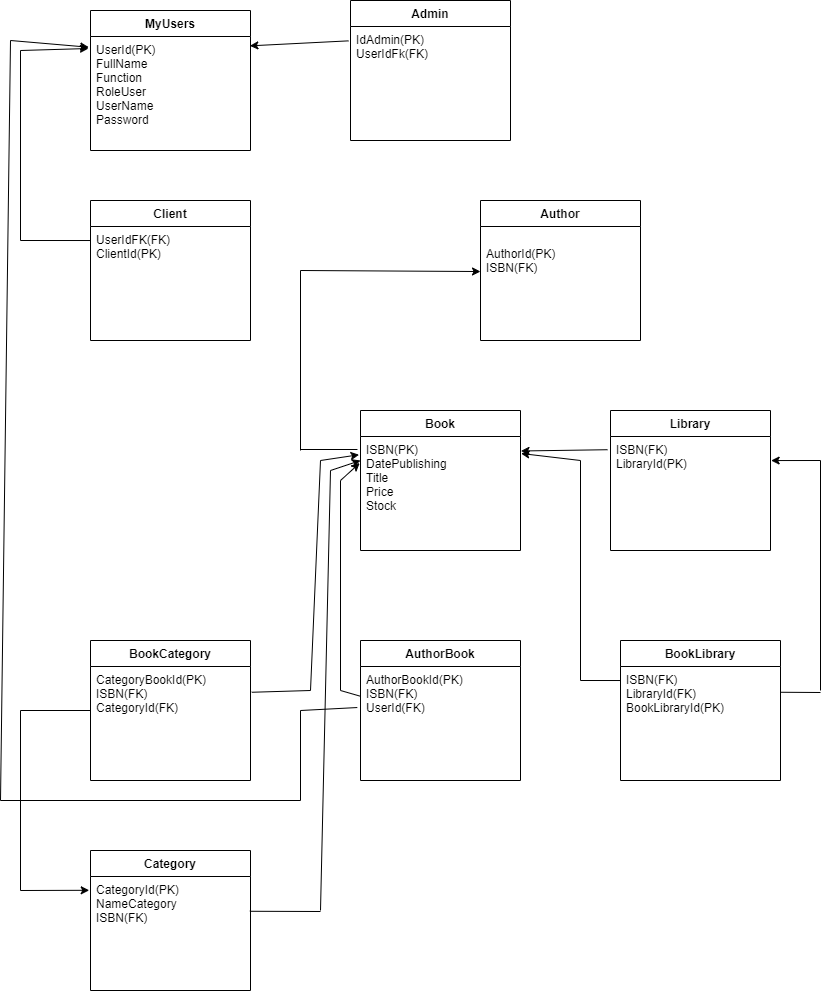

The diagram above was exported from draw.io. Its source (the exported page's mxGraphModel, read from the mxfile embedded in the PNG):
<mxGraphModel dx="868" dy="482" grid="1" gridSize="10" guides="1" tooltips="1" connect="1" arrows="1" fold="1" page="1" pageScale="1" pageWidth="850" pageHeight="1100" math="0" shadow="0">
  <root>
    <mxCell id="0" />
    <mxCell id="1" parent="0" />
    <mxCell id="03LZfqnCLOEhSXHuK1PF-1" value="MyUsers" style="swimlane;fontStyle=1;align=center;verticalAlign=top;childLayout=stackLayout;horizontal=1;startSize=26;horizontalStack=0;resizeParent=1;resizeParentMax=0;resizeLast=0;collapsible=1;marginBottom=0;" parent="1" vertex="1">
      <mxGeometry x="110" y="70" width="160" height="140" as="geometry" />
    </mxCell>
    <mxCell id="03LZfqnCLOEhSXHuK1PF-2" value="UserId(PK)&#10;FullName&#10;Function&#10;RoleUser&#10;UserName&#10;Password&#10;" style="text;strokeColor=none;fillColor=none;align=left;verticalAlign=top;spacingLeft=4;spacingRight=4;overflow=hidden;rotatable=0;points=[[0,0.5],[1,0.5]];portConstraint=eastwest;" parent="03LZfqnCLOEhSXHuK1PF-1" vertex="1">
      <mxGeometry y="26" width="160" height="114" as="geometry" />
    </mxCell>
    <mxCell id="cqmma0F6oz6d0mcMf6tc-5" value="Admin" style="swimlane;fontStyle=1;align=center;verticalAlign=top;childLayout=stackLayout;horizontal=1;startSize=26;horizontalStack=0;resizeParent=1;resizeParentMax=0;resizeLast=0;collapsible=1;marginBottom=0;" parent="1" vertex="1">
      <mxGeometry x="370" y="60" width="160" height="140" as="geometry" />
    </mxCell>
    <mxCell id="cqmma0F6oz6d0mcMf6tc-6" value="IdAdmin(PK)&#10;UserIdFk(FK)&#10;" style="text;strokeColor=none;fillColor=none;align=left;verticalAlign=top;spacingLeft=4;spacingRight=4;overflow=hidden;rotatable=0;points=[[0,0.5],[1,0.5]];portConstraint=eastwest;" parent="cqmma0F6oz6d0mcMf6tc-5" vertex="1">
      <mxGeometry y="26" width="160" height="114" as="geometry" />
    </mxCell>
    <mxCell id="cqmma0F6oz6d0mcMf6tc-7" value="Client" style="swimlane;fontStyle=1;align=center;verticalAlign=top;childLayout=stackLayout;horizontal=1;startSize=26;horizontalStack=0;resizeParent=1;resizeParentMax=0;resizeLast=0;collapsible=1;marginBottom=0;" parent="1" vertex="1">
      <mxGeometry x="110" y="260" width="160" height="140" as="geometry" />
    </mxCell>
    <mxCell id="cqmma0F6oz6d0mcMf6tc-8" value="UserIdFK(FK)&#10;ClientId(PK)&#10;" style="text;strokeColor=none;fillColor=none;align=left;verticalAlign=top;spacingLeft=4;spacingRight=4;overflow=hidden;rotatable=0;points=[[0,0.5],[1,0.5]];portConstraint=eastwest;" parent="cqmma0F6oz6d0mcMf6tc-7" vertex="1">
      <mxGeometry y="26" width="160" height="114" as="geometry" />
    </mxCell>
    <mxCell id="cqmma0F6oz6d0mcMf6tc-13" value="Book" style="swimlane;fontStyle=1;align=center;verticalAlign=top;childLayout=stackLayout;horizontal=1;startSize=26;horizontalStack=0;resizeParent=1;resizeParentMax=0;resizeLast=0;collapsible=1;marginBottom=0;" parent="1" vertex="1">
      <mxGeometry x="380" y="470" width="160" height="140" as="geometry" />
    </mxCell>
    <mxCell id="cqmma0F6oz6d0mcMf6tc-14" value="ISBN(PK)&#10;DatePublishing&#10;Title&#10;Price&#10;Stock&#10;&#10;&#10;" style="text;strokeColor=none;fillColor=none;align=left;verticalAlign=top;spacingLeft=4;spacingRight=4;overflow=hidden;rotatable=0;points=[[0,0.5],[1,0.5]];portConstraint=eastwest;" parent="cqmma0F6oz6d0mcMf6tc-13" vertex="1">
      <mxGeometry y="26" width="160" height="114" as="geometry" />
    </mxCell>
    <mxCell id="auN3orFEH6RyGJkf1dOX-1" value="BookCategory" style="swimlane;fontStyle=1;align=center;verticalAlign=top;childLayout=stackLayout;horizontal=1;startSize=26;horizontalStack=0;resizeParent=1;resizeParentMax=0;resizeLast=0;collapsible=1;marginBottom=0;" parent="1" vertex="1">
      <mxGeometry x="110" y="700" width="160" height="140" as="geometry" />
    </mxCell>
    <mxCell id="auN3orFEH6RyGJkf1dOX-2" value="CategoryBookId(PK)&#10;ISBN(FK)&#10;CategoryId(FK)" style="text;strokeColor=none;fillColor=none;align=left;verticalAlign=top;spacingLeft=4;spacingRight=4;overflow=hidden;rotatable=0;points=[[0,0.5],[1,0.5]];portConstraint=eastwest;" parent="auN3orFEH6RyGJkf1dOX-1" vertex="1">
      <mxGeometry y="26" width="160" height="114" as="geometry" />
    </mxCell>
    <mxCell id="auN3orFEH6RyGJkf1dOX-42" value="" style="endArrow=none;html=1;" parent="auN3orFEH6RyGJkf1dOX-1" edge="1">
      <mxGeometry width="50" height="50" relative="1" as="geometry">
        <mxPoint x="-90" y="160" as="sourcePoint" />
        <mxPoint x="210" y="160" as="targetPoint" />
      </mxGeometry>
    </mxCell>
    <mxCell id="auN3orFEH6RyGJkf1dOX-3" value="AuthorBook" style="swimlane;fontStyle=1;align=center;verticalAlign=top;childLayout=stackLayout;horizontal=1;startSize=26;horizontalStack=0;resizeParent=1;resizeParentMax=0;resizeLast=0;collapsible=1;marginBottom=0;" parent="1" vertex="1">
      <mxGeometry x="380" y="700" width="160" height="140" as="geometry" />
    </mxCell>
    <mxCell id="auN3orFEH6RyGJkf1dOX-4" value="AuthorBookId(PK)&#10;ISBN(FK)&#10;UserId(FK)&#10;&#10;" style="text;strokeColor=none;fillColor=none;align=left;verticalAlign=top;spacingLeft=4;spacingRight=4;overflow=hidden;rotatable=0;points=[[0,0.5],[1,0.5]];portConstraint=eastwest;" parent="auN3orFEH6RyGJkf1dOX-3" vertex="1">
      <mxGeometry y="26" width="160" height="114" as="geometry" />
    </mxCell>
    <mxCell id="auN3orFEH6RyGJkf1dOX-5" value="Category" style="swimlane;fontStyle=1;align=center;verticalAlign=top;childLayout=stackLayout;horizontal=1;startSize=26;horizontalStack=0;resizeParent=1;resizeParentMax=0;resizeLast=0;collapsible=1;marginBottom=0;" parent="1" vertex="1">
      <mxGeometry x="110" y="910" width="160" height="140" as="geometry" />
    </mxCell>
    <mxCell id="auN3orFEH6RyGJkf1dOX-6" value="CategoryId(PK)&#10;NameCategory&#10;ISBN(FK)" style="text;strokeColor=none;fillColor=none;align=left;verticalAlign=top;spacingLeft=4;spacingRight=4;overflow=hidden;rotatable=0;points=[[0,0.5],[1,0.5]];portConstraint=eastwest;" parent="auN3orFEH6RyGJkf1dOX-5" vertex="1">
      <mxGeometry y="26" width="160" height="114" as="geometry" />
    </mxCell>
    <mxCell id="auN3orFEH6RyGJkf1dOX-7" value="Library" style="swimlane;fontStyle=1;align=center;verticalAlign=top;childLayout=stackLayout;horizontal=1;startSize=26;horizontalStack=0;resizeParent=1;resizeParentMax=0;resizeLast=0;collapsible=1;marginBottom=0;" parent="1" vertex="1">
      <mxGeometry x="630" y="470" width="160" height="140" as="geometry" />
    </mxCell>
    <mxCell id="auN3orFEH6RyGJkf1dOX-50" value="" style="endArrow=classic;html=1;entryX=1.004;entryY=0.211;entryDx=0;entryDy=0;entryPerimeter=0;" parent="auN3orFEH6RyGJkf1dOX-7" target="auN3orFEH6RyGJkf1dOX-8" edge="1">
      <mxGeometry width="50" height="50" relative="1" as="geometry">
        <mxPoint x="210" y="50" as="sourcePoint" />
        <mxPoint x="200" y="40" as="targetPoint" />
      </mxGeometry>
    </mxCell>
    <mxCell id="auN3orFEH6RyGJkf1dOX-8" value="ISBN(FK)&#10;LibraryId(PK)&#10;&#10;" style="text;strokeColor=none;fillColor=none;align=left;verticalAlign=top;spacingLeft=4;spacingRight=4;overflow=hidden;rotatable=0;points=[[0,0.5],[1,0.5]];portConstraint=eastwest;" parent="auN3orFEH6RyGJkf1dOX-7" vertex="1">
      <mxGeometry y="26" width="160" height="114" as="geometry" />
    </mxCell>
    <mxCell id="auN3orFEH6RyGJkf1dOX-9" value="BookLibrary" style="swimlane;fontStyle=1;align=center;verticalAlign=top;childLayout=stackLayout;horizontal=1;startSize=26;horizontalStack=0;resizeParent=1;resizeParentMax=0;resizeLast=0;collapsible=1;marginBottom=0;" parent="1" vertex="1">
      <mxGeometry x="640" y="700" width="160" height="140" as="geometry" />
    </mxCell>
    <mxCell id="auN3orFEH6RyGJkf1dOX-10" value="ISBN(FK)&#10;LibraryId(FK)&#10;BookLibraryId(PK)&#10;&#10;" style="text;strokeColor=none;fillColor=none;align=left;verticalAlign=top;spacingLeft=4;spacingRight=4;overflow=hidden;rotatable=0;points=[[0,0.5],[1,0.5]];portConstraint=eastwest;" parent="auN3orFEH6RyGJkf1dOX-9" vertex="1">
      <mxGeometry y="26" width="160" height="114" as="geometry" />
    </mxCell>
    <mxCell id="auN3orFEH6RyGJkf1dOX-11" value="" style="endArrow=none;html=1;entryX=0;entryY=0.123;entryDx=0;entryDy=0;entryPerimeter=0;" parent="1" target="cqmma0F6oz6d0mcMf6tc-8" edge="1">
      <mxGeometry width="50" height="50" relative="1" as="geometry">
        <mxPoint x="40" y="300" as="sourcePoint" />
        <mxPoint x="70" y="270" as="targetPoint" />
      </mxGeometry>
    </mxCell>
    <mxCell id="auN3orFEH6RyGJkf1dOX-12" value="" style="endArrow=none;html=1;" parent="1" edge="1">
      <mxGeometry width="50" height="50" relative="1" as="geometry">
        <mxPoint x="40" y="300" as="sourcePoint" />
        <mxPoint x="40" y="110" as="targetPoint" />
      </mxGeometry>
    </mxCell>
    <mxCell id="auN3orFEH6RyGJkf1dOX-13" value="" style="endArrow=classic;html=1;" parent="1" edge="1">
      <mxGeometry width="50" height="50" relative="1" as="geometry">
        <mxPoint x="40" y="110" as="sourcePoint" />
        <mxPoint x="108" y="108" as="targetPoint" />
      </mxGeometry>
    </mxCell>
    <mxCell id="auN3orFEH6RyGJkf1dOX-15" value="" style="endArrow=classic;html=1;exitX=-0.013;exitY=0.126;exitDx=0;exitDy=0;exitPerimeter=0;entryX=0.996;entryY=0.082;entryDx=0;entryDy=0;entryPerimeter=0;" parent="1" source="cqmma0F6oz6d0mcMf6tc-6" target="03LZfqnCLOEhSXHuK1PF-2" edge="1">
      <mxGeometry width="50" height="50" relative="1" as="geometry">
        <mxPoint x="290" y="120" as="sourcePoint" />
        <mxPoint x="340" y="70" as="targetPoint" />
      </mxGeometry>
    </mxCell>
    <mxCell id="auN3orFEH6RyGJkf1dOX-24" value="" style="endArrow=classic;html=1;exitX=-0.019;exitY=0.116;exitDx=0;exitDy=0;exitPerimeter=0;entryX=1.003;entryY=0.127;entryDx=0;entryDy=0;entryPerimeter=0;" parent="1" source="auN3orFEH6RyGJkf1dOX-8" target="cqmma0F6oz6d0mcMf6tc-14" edge="1">
      <mxGeometry width="50" height="50" relative="1" as="geometry">
        <mxPoint x="550" y="520" as="sourcePoint" />
        <mxPoint x="600" y="470" as="targetPoint" />
      </mxGeometry>
    </mxCell>
    <mxCell id="auN3orFEH6RyGJkf1dOX-25" value="" style="endArrow=none;html=1;exitX=1.008;exitY=0.226;exitDx=0;exitDy=0;exitPerimeter=0;" parent="1" source="auN3orFEH6RyGJkf1dOX-2" edge="1">
      <mxGeometry width="50" height="50" relative="1" as="geometry">
        <mxPoint x="300" y="750" as="sourcePoint" />
        <mxPoint x="330" y="750" as="targetPoint" />
      </mxGeometry>
    </mxCell>
    <mxCell id="auN3orFEH6RyGJkf1dOX-28" value="" style="endArrow=none;html=1;" parent="1" edge="1">
      <mxGeometry width="50" height="50" relative="1" as="geometry">
        <mxPoint x="330" y="750" as="sourcePoint" />
        <mxPoint x="340" y="520" as="targetPoint" />
      </mxGeometry>
    </mxCell>
    <mxCell id="auN3orFEH6RyGJkf1dOX-29" value="" style="endArrow=classic;html=1;entryX=-0.009;entryY=0.16;entryDx=0;entryDy=0;entryPerimeter=0;" parent="1" target="cqmma0F6oz6d0mcMf6tc-14" edge="1">
      <mxGeometry width="50" height="50" relative="1" as="geometry">
        <mxPoint x="340" y="520" as="sourcePoint" />
        <mxPoint x="390" y="510" as="targetPoint" />
      </mxGeometry>
    </mxCell>
    <mxCell id="auN3orFEH6RyGJkf1dOX-30" value="" style="endArrow=none;html=1;entryX=0;entryY=0.386;entryDx=0;entryDy=0;entryPerimeter=0;" parent="1" target="auN3orFEH6RyGJkf1dOX-2" edge="1">
      <mxGeometry width="50" height="50" relative="1" as="geometry">
        <mxPoint x="40" y="770" as="sourcePoint" />
        <mxPoint x="70" y="760" as="targetPoint" />
      </mxGeometry>
    </mxCell>
    <mxCell id="auN3orFEH6RyGJkf1dOX-31" value="" style="endArrow=none;html=1;" parent="1" edge="1">
      <mxGeometry width="50" height="50" relative="1" as="geometry">
        <mxPoint x="40" y="950" as="sourcePoint" />
        <mxPoint x="40" y="770" as="targetPoint" />
      </mxGeometry>
    </mxCell>
    <mxCell id="auN3orFEH6RyGJkf1dOX-32" value="" style="endArrow=classic;html=1;entryX=-0.008;entryY=0.121;entryDx=0;entryDy=0;entryPerimeter=0;" parent="1" target="auN3orFEH6RyGJkf1dOX-6" edge="1">
      <mxGeometry width="50" height="50" relative="1" as="geometry">
        <mxPoint x="40" y="950" as="sourcePoint" />
        <mxPoint x="100" y="920" as="targetPoint" />
      </mxGeometry>
    </mxCell>
    <mxCell id="auN3orFEH6RyGJkf1dOX-33" value="" style="endArrow=none;html=1;exitX=0.996;exitY=0.305;exitDx=0;exitDy=0;exitPerimeter=0;" parent="1" source="auN3orFEH6RyGJkf1dOX-6" edge="1">
      <mxGeometry width="50" height="50" relative="1" as="geometry">
        <mxPoint x="280" y="940" as="sourcePoint" />
        <mxPoint x="340" y="971" as="targetPoint" />
      </mxGeometry>
    </mxCell>
    <mxCell id="auN3orFEH6RyGJkf1dOX-34" value="" style="endArrow=none;html=1;" parent="1" edge="1">
      <mxGeometry width="50" height="50" relative="1" as="geometry">
        <mxPoint x="340" y="970" as="sourcePoint" />
        <mxPoint x="350" y="530" as="targetPoint" />
      </mxGeometry>
    </mxCell>
    <mxCell id="auN3orFEH6RyGJkf1dOX-36" value="" style="endArrow=classic;html=1;" parent="1" edge="1">
      <mxGeometry width="50" height="50" relative="1" as="geometry">
        <mxPoint x="350" y="530" as="sourcePoint" />
        <mxPoint x="380" y="520" as="targetPoint" />
      </mxGeometry>
    </mxCell>
    <mxCell id="auN3orFEH6RyGJkf1dOX-37" value="" style="endArrow=none;html=1;entryX=-0.005;entryY=0.259;entryDx=0;entryDy=0;entryPerimeter=0;" parent="1" target="auN3orFEH6RyGJkf1dOX-4" edge="1">
      <mxGeometry width="50" height="50" relative="1" as="geometry">
        <mxPoint x="360" y="750" as="sourcePoint" />
        <mxPoint x="400" y="730" as="targetPoint" />
      </mxGeometry>
    </mxCell>
    <mxCell id="auN3orFEH6RyGJkf1dOX-38" value="" style="endArrow=none;html=1;" parent="1" edge="1">
      <mxGeometry width="50" height="50" relative="1" as="geometry">
        <mxPoint x="360" y="750" as="sourcePoint" />
        <mxPoint x="360" y="540" as="targetPoint" />
      </mxGeometry>
    </mxCell>
    <mxCell id="auN3orFEH6RyGJkf1dOX-39" value="" style="endArrow=classic;html=1;entryX=-0.005;entryY=0.233;entryDx=0;entryDy=0;entryPerimeter=0;" parent="1" target="cqmma0F6oz6d0mcMf6tc-14" edge="1">
      <mxGeometry width="50" height="50" relative="1" as="geometry">
        <mxPoint x="360" y="540" as="sourcePoint" />
        <mxPoint x="410" y="540" as="targetPoint" />
      </mxGeometry>
    </mxCell>
    <mxCell id="auN3orFEH6RyGJkf1dOX-40" value="" style="endArrow=none;html=1;entryX=-0.02;entryY=0.36;entryDx=0;entryDy=0;entryPerimeter=0;" parent="1" target="auN3orFEH6RyGJkf1dOX-4" edge="1">
      <mxGeometry width="50" height="50" relative="1" as="geometry">
        <mxPoint x="320" y="770" as="sourcePoint" />
        <mxPoint x="370" y="760" as="targetPoint" />
      </mxGeometry>
    </mxCell>
    <mxCell id="auN3orFEH6RyGJkf1dOX-41" value="" style="endArrow=none;html=1;" parent="1" edge="1">
      <mxGeometry width="50" height="50" relative="1" as="geometry">
        <mxPoint x="320" y="860" as="sourcePoint" />
        <mxPoint x="320" y="770" as="targetPoint" />
      </mxGeometry>
    </mxCell>
    <mxCell id="auN3orFEH6RyGJkf1dOX-43" value="" style="endArrow=none;html=1;" parent="1" edge="1">
      <mxGeometry width="50" height="50" relative="1" as="geometry">
        <mxPoint x="20" y="860" as="sourcePoint" />
        <mxPoint x="30" y="100" as="targetPoint" />
      </mxGeometry>
    </mxCell>
    <mxCell id="auN3orFEH6RyGJkf1dOX-44" value="" style="endArrow=classic;html=1;entryX=-0.011;entryY=0.094;entryDx=0;entryDy=0;entryPerimeter=0;" parent="1" target="03LZfqnCLOEhSXHuK1PF-2" edge="1">
      <mxGeometry width="50" height="50" relative="1" as="geometry">
        <mxPoint x="30" y="100" as="sourcePoint" />
        <mxPoint x="100" y="50" as="targetPoint" />
      </mxGeometry>
    </mxCell>
    <mxCell id="auN3orFEH6RyGJkf1dOX-45" value="" style="endArrow=none;html=1;entryX=0;entryY=0.123;entryDx=0;entryDy=0;entryPerimeter=0;" parent="1" target="auN3orFEH6RyGJkf1dOX-10" edge="1">
      <mxGeometry width="50" height="50" relative="1" as="geometry">
        <mxPoint x="600" y="740" as="sourcePoint" />
        <mxPoint x="640" y="700" as="targetPoint" />
      </mxGeometry>
    </mxCell>
    <mxCell id="auN3orFEH6RyGJkf1dOX-46" value="" style="endArrow=none;html=1;" parent="1" edge="1">
      <mxGeometry width="50" height="50" relative="1" as="geometry">
        <mxPoint x="600" y="740" as="sourcePoint" />
        <mxPoint x="600" y="520" as="targetPoint" />
      </mxGeometry>
    </mxCell>
    <mxCell id="auN3orFEH6RyGJkf1dOX-47" value="" style="endArrow=classic;html=1;entryX=1.003;entryY=0.149;entryDx=0;entryDy=0;entryPerimeter=0;" parent="1" target="cqmma0F6oz6d0mcMf6tc-14" edge="1">
      <mxGeometry width="50" height="50" relative="1" as="geometry">
        <mxPoint x="600" y="520" as="sourcePoint" />
        <mxPoint x="590" y="510" as="targetPoint" />
      </mxGeometry>
    </mxCell>
    <mxCell id="auN3orFEH6RyGJkf1dOX-48" value="" style="endArrow=none;html=1;exitX=1.001;exitY=0.226;exitDx=0;exitDy=0;exitPerimeter=0;" parent="1" source="auN3orFEH6RyGJkf1dOX-10" edge="1">
      <mxGeometry width="50" height="50" relative="1" as="geometry">
        <mxPoint x="810" y="750" as="sourcePoint" />
        <mxPoint x="840" y="752" as="targetPoint" />
      </mxGeometry>
    </mxCell>
    <mxCell id="auN3orFEH6RyGJkf1dOX-49" value="" style="endArrow=none;html=1;" parent="1" edge="1">
      <mxGeometry width="50" height="50" relative="1" as="geometry">
        <mxPoint x="840" y="750" as="sourcePoint" />
        <mxPoint x="840" y="520" as="targetPoint" />
      </mxGeometry>
    </mxCell>
    <mxCell id="zi0e3Zh69JUzl7b2vGPz-1" value="Author" style="swimlane;fontStyle=1;align=center;verticalAlign=top;childLayout=stackLayout;horizontal=1;startSize=26;horizontalStack=0;resizeParent=1;resizeParentMax=0;resizeLast=0;collapsible=1;marginBottom=0;" parent="1" vertex="1">
      <mxGeometry x="500" y="260" width="160" height="140" as="geometry" />
    </mxCell>
    <mxCell id="zi0e3Zh69JUzl7b2vGPz-2" value="&#10;AuthorId(PK)&#10;ISBN(FK)&#10;" style="text;strokeColor=none;fillColor=none;align=left;verticalAlign=top;spacingLeft=4;spacingRight=4;overflow=hidden;rotatable=0;points=[[0,0.5],[1,0.5]];portConstraint=eastwest;" parent="zi0e3Zh69JUzl7b2vGPz-1" vertex="1">
      <mxGeometry y="26" width="160" height="114" as="geometry" />
    </mxCell>
    <mxCell id="YhSjPT74m4CrTLJwT2xu-1" value="" style="endArrow=none;html=1;exitX=-0.019;exitY=0.114;exitDx=0;exitDy=0;exitPerimeter=0;" edge="1" parent="1" source="cqmma0F6oz6d0mcMf6tc-14">
      <mxGeometry width="50" height="50" relative="1" as="geometry">
        <mxPoint x="300" y="480" as="sourcePoint" />
        <mxPoint x="320" y="509" as="targetPoint" />
      </mxGeometry>
    </mxCell>
    <mxCell id="YhSjPT74m4CrTLJwT2xu-2" value="" style="endArrow=none;html=1;" edge="1" parent="1">
      <mxGeometry width="50" height="50" relative="1" as="geometry">
        <mxPoint x="320" y="510" as="sourcePoint" />
        <mxPoint x="320" y="330" as="targetPoint" />
      </mxGeometry>
    </mxCell>
    <mxCell id="YhSjPT74m4CrTLJwT2xu-3" value="" style="endArrow=classic;html=1;entryX=0;entryY=0.395;entryDx=0;entryDy=0;entryPerimeter=0;" edge="1" parent="1" target="zi0e3Zh69JUzl7b2vGPz-2">
      <mxGeometry width="50" height="50" relative="1" as="geometry">
        <mxPoint x="320" y="330" as="sourcePoint" />
        <mxPoint x="460" y="370" as="targetPoint" />
      </mxGeometry>
    </mxCell>
  </root>
</mxGraphModel>